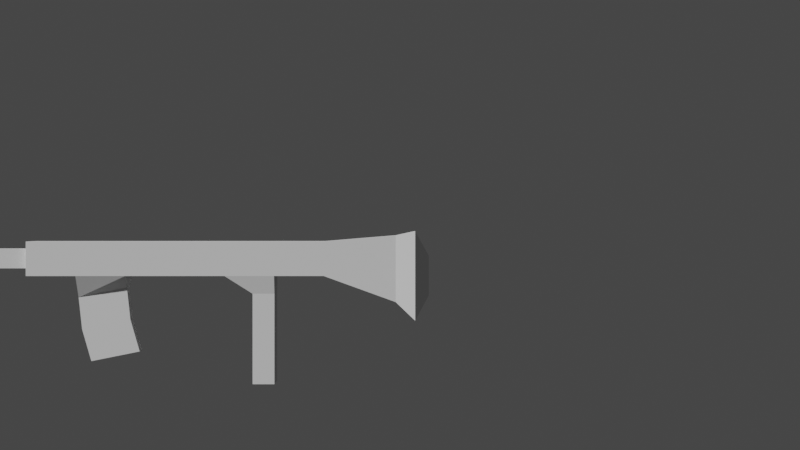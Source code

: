 # Source: Auto.blend  (saved by Blender 3.4.6; exported with 4.5.12 LTS)
import bpy
from mathutils import Matrix  # noqa: F401  (used for matrix-valued properties, if any)

bpy.ops.wm.read_factory_settings(use_empty=True)
scene = bpy.context.scene
scene.name = 'Scene'

# ---- collections
col_collection = bpy.data.collections.new('Collection'); scene.collection.children.link(col_collection)
col_gun = bpy.data.collections.new('Gun'); col_collection.children.link(col_gun)

# ---- world
world_world = bpy.data.worlds.new('World'); scene.world = world_world
world_world.use_nodes = True; world_world.node_tree.nodes.clear()
_N = world_world.node_tree.nodes; _L = world_world.node_tree.links
n0 = _N.new('ShaderNodeOutputWorld'); n0.name = 'World Output'; n0.location = (300, 300)
n1 = _N.new('ShaderNodeBackground'); n1.name = 'Background'; n1.location = (10, 300)
n1.inputs[0].default_value = (0.05088, 0.05088, 0.05088, 1.0)
_L.new(n1.outputs[0], n0.inputs[0])
n0.is_active_output = True
world_world.color = (0.05088, 0.05088, 0.05088)
world_world.use_sun_shadow = False
world_world.sun_shadow_jitter_overblur = 0.0

# ---- cameras
cam_camera = bpy.data.cameras.new('Camera')

# ---- meshes
me_cube_014 = bpy.data.meshes.new('Cube.014')
me_cube_014.from_pydata([(-0.03129, -0.1426, 0.9146), (-0.03129, -0.07384, 0.9146), (-0.03129, -0.1426, 0.3222), (-0.03129, -0.07384, 0.3222), (0.03129, -0.1426, 0.9146), (0.03129, -0.07384, 0.9146), (0.03129, -0.1426, 0.3222), (0.03129, -0.07384, 0.3222), (-0.01776, -0.1277, 0.9146), (-0.01776, -0.08871, 0.9146), (0.01776, -0.1277, 0.9146), (0.01776, -0.08871, 0.9146), (-0.01776, -0.1277, 1.214), (-0.01776, -0.08871, 1.214), (0.01776, -0.1277, 1.214), (0.01776, -0.08871, 1.214), (-0.03129, -0.1426, 0.4209), (-0.03129, -0.1426, 0.5196), (-0.03129, -0.1426, 0.6184), (-0.03129, -0.1426, 0.7171), (-0.03129, -0.1426, 0.8159), (-0.03129, -0.07384, 0.8159), (-0.03129, -0.07384, 0.7171), (-0.03129, -0.07384, 0.6184), (-0.03129, -0.07384, 0.5196), (-0.03129, -0.07384, 0.4209), (0.03129, -0.1426, 0.8159), (0.03129, -0.1426, 0.7171), (0.03129, -0.1426, 0.6184), (0.03129, -0.1426, 0.5196), (0.03129, -0.1426, 0.4209), (0.03129, -0.07384, 0.4209), (0.03129, -0.07384, 0.5196), (0.03129, -0.07384, 0.6184), (0.03129, -0.07384, 0.7171), (0.03129, -0.07384, 0.8159), (-0.01104, -0.1671, 0.7184), (-0.01104, -0.1864, 0.8152), (0.01104, -0.1864, 0.8152), (0.01104, -0.1671, 0.7184), (-0.01104, -0.2948, 0.6928), (-0.01104, -0.3142, 0.7897), (0.01104, -0.3142, 0.7897), (0.01104, -0.2948, 0.6928), (-0.01104, -0.2503, 0.8082), (0.01104, -0.2503, 0.8082), (0.01104, -0.2309, 0.7114), (-0.01104, -0.2309, 0.7114), (-0.03129, -0.1945, 0.179), (-0.03129, -0.06207, 0.179), (0.03129, -0.1945, 0.179), (0.03129, -0.06207, 0.179), (-0.04183, -0.2307, 0.1404), (-0.04183, -0.05369, 0.1404), (0.04183, -0.2307, 0.1404), (0.04183, -0.05369, 0.1404), (-0.01873, -0.1818, 0.1129), (-0.01873, -0.1026, 0.1129), (0.01873, -0.1818, 0.1129), (0.01873, -0.1026, 0.1129), (-0.02479, -0.1782, 0.4209), (-0.02479, -0.1782, 0.4644), (0.02479, -0.1782, 0.4644), (0.02479, -0.1782, 0.4209), (-0.02479, -0.3586, 0.4209), (-0.02479, -0.3586, 0.4644), (0.02479, -0.3586, 0.4644), (0.02479, -0.3586, 0.4209)], [], [(16, 25, 3, 2), (7, 6, 50, 51), (26, 35, 5, 4), (1, 0, 8, 9), (20, 26, 4, 0), (35, 21, 1, 5), (8, 10, 14, 12), (0, 4, 10, 8), (5, 1, 9, 11), (4, 5, 11, 10), (14, 15, 13, 12), (9, 8, 12, 13), (11, 9, 13, 15), (10, 11, 15, 14), (7, 3, 25, 31), (31, 25, 24, 32), (32, 24, 23, 33), (33, 23, 22, 34), (34, 22, 21, 35), (2, 6, 30, 16), (30, 29, 62, 63), (17, 29, 28, 18), (18, 28, 27, 19), (19, 27, 39, 36), (6, 7, 31, 30), (30, 31, 32, 29), (29, 32, 33, 28), (28, 33, 34, 27), (27, 34, 35, 26), (0, 1, 21, 20), (20, 21, 22, 19), (19, 22, 23, 18), (18, 23, 24, 17), (17, 24, 25, 16), (45, 44, 41, 42), (20, 19, 36, 37), (27, 26, 38, 39), (26, 20, 37, 38), (40, 43, 42, 41), (46, 45, 42, 43), (47, 46, 43, 40), (44, 47, 40, 41), (37, 36, 47, 44), (36, 39, 46, 47), (39, 38, 45, 46), (38, 37, 44, 45), (49, 51, 55, 53), (6, 2, 48, 50), (3, 7, 51, 49), (2, 3, 49, 48), (55, 54, 58, 59), (48, 49, 53, 52), (51, 50, 54, 55), (50, 48, 52, 54), (56, 57, 59, 58), (54, 52, 56, 58), (53, 55, 59, 57), (52, 53, 57, 56), (61, 60, 64, 65), (16, 30, 63, 60), (17, 16, 60, 61), (29, 17, 61, 62), (64, 67, 66, 65), (62, 61, 65, 66), (63, 62, 66, 67), (60, 63, 67, 64)])
_uv = me_cube_014.uv_layers.new(name='UVMap')
_uv.uv.foreach_set('vector', [0.375, 0.2083, 0.625, 0.2083, 0.625, 0.25, 0.375, 0.25, 0.625, 0.5, 0.375, 0.5, 0.375, 0.5, 0.625, 0.5, 0.375, 0.7083, 0.625, 0.7083, 0.625, 0.75, 0.375, 0.75, 0.625, 0.0, 0.375, 0.0, 0.375, 0.0, 0.625, 0.0, 0.125, 0.7083, 0.375, 0.7083, 0.375, 0.75, 0.125, 0.75, 0.625, 0.7083, 0.875, 0.7083, 0.875, 0.75, 0.625, 0.75, 0.125, 0.75, 0.375, 0.75, 0.375, 0.75, 0.125, 0.75, 0.125, 0.75, 0.375, 0.75, 0.375, 0.75, 0.125, 0.75, 0.625, 0.75, 0.875, 0.75, 0.875, 0.75, 0.625, 0.75, 0.375, 0.75, 0.625, 0.75, 0.625, 0.75, 0.375, 0.75, 0.375, 0.75, 0.625, 0.75, 0.625, 1.0, 0.375, 1.0, 0.625, 0.0, 0.375, 0.0, 0.375, 0.0, 0.625, 0.0, 0.625, 0.75, 0.875, 0.75, 0.875, 0.75, 0.625, 0.75, 0.375, 0.75, 0.625, 0.75, 0.625, 0.75, 0.375, 0.75, 0.625, 0.5, 0.875, 0.5, 0.875, 0.5417, 0.625, 0.5417, 0.625, 0.5417, 0.875, 0.5417, 0.875, 0.5833, 0.625, 0.5833, 0.625, 0.5833, 0.875, 0.5833, 0.875, 0.625, 0.625, 0.625, 0.625, 0.625, 0.875, 0.625, 0.875, 0.6667, 0.625, 0.6667, 0.625, 0.6667, 0.875, 0.6667, 0.875, 0.7083, 0.625, 0.7083, 0.125, 0.5, 0.375, 0.5, 0.375, 0.5417, 0.125, 0.5417, 0.375, 0.5417, 0.375, 0.5833, 0.375, 0.5833, 0.375, 0.5417, 0.125, 0.5833, 0.375, 0.5833, 0.375, 0.625, 0.125, 0.625, 0.125, 0.625, 0.375, 0.625, 0.375, 0.6667, 0.125, 0.6667, 0.125, 0.6667, 0.375, 0.6667, 0.375, 0.6667, 0.125, 0.6667, 0.375, 0.5, 0.625, 0.5, 0.625, 0.5417, 0.375, 0.5417, 0.375, 0.5417, 0.625, 0.5417, 0.625, 0.5833, 0.375, 0.5833, 0.375, 0.5833, 0.625, 0.5833, 0.625, 0.625, 0.375, 0.625, 0.375, 0.625, 0.625, 0.625, 0.625, 0.6667, 0.375, 0.6667, 0.375, 0.6667, 0.625, 0.6667, 0.625, 0.7083, 0.375, 0.7083, 0.375, 0.0, 0.625, 0.0, 0.625, 0.04167, 0.375, 0.04167, 0.375, 0.04167, 0.625, 0.04167, 0.625, 0.08333, 0.375, 0.08333, 0.375, 0.08333, 0.625, 0.08333, 0.625, 0.125, 0.375, 0.125, 0.375, 0.125, 0.625, 0.125, 0.625, 0.1667, 0.375, 0.1667, 0.375, 0.1667, 0.625, 0.1667, 0.625, 0.2083, 0.375, 0.2083, 0.375, 0.7083, 0.125, 0.7083, 0.125, 0.7083, 0.375, 0.7083, 0.375, 0.04167, 0.375, 0.08333, 0.375, 0.08333, 0.375, 0.04167, 0.375, 0.6667, 0.375, 0.7083, 0.375, 0.7083, 0.375, 0.6667, 0.375, 0.7083, 0.125, 0.7083, 0.125, 0.7083, 0.375, 0.7083, 0.125, 0.6667, 0.375, 0.6667, 0.375, 0.7083, 0.125, 0.7083, 0.375, 0.6667, 0.375, 0.7083, 0.375, 0.7083, 0.375, 0.6667, 0.125, 0.6667, 0.375, 0.6667, 0.375, 0.6667, 0.125, 0.6667, 0.375, 0.04167, 0.375, 0.08333, 0.375, 0.08333, 0.375, 0.04167, 0.375, 0.04167, 0.375, 0.08333, 0.375, 0.08333, 0.375, 0.04167, 0.125, 0.6667, 0.375, 0.6667, 0.375, 0.6667, 0.125, 0.6667, 0.375, 0.6667, 0.375, 0.7083, 0.375, 0.7083, 0.375, 0.6667, 0.375, 0.7083, 0.125, 0.7083, 0.125, 0.7083, 0.375, 0.7083, 0.875, 0.5, 0.625, 0.5, 0.625, 0.5, 0.875, 0.5, 0.375, 0.5, 0.125, 0.5, 0.125, 0.5, 0.375, 0.5, 0.875, 0.5, 0.625, 0.5, 0.625, 0.5, 0.875, 0.5, 0.375, 0.25, 0.625, 0.25, 0.625, 0.25, 0.375, 0.25, 0.625, 0.5, 0.375, 0.5, 0.375, 0.5, 0.625, 0.5, 0.375, 0.25, 0.625, 0.25, 0.625, 0.25, 0.375, 0.25, 0.625, 0.5, 0.375, 0.5, 0.375, 0.5, 0.625, 0.5, 0.375, 0.5, 0.125, 0.5, 0.125, 0.5, 0.375, 0.5, 0.375, 0.25, 0.625, 0.25, 0.625, 0.5, 0.375, 0.5, 0.375, 0.5, 0.125, 0.5, 0.125, 0.5, 0.375, 0.5, 0.875, 0.5, 0.625, 0.5, 0.625, 0.5, 0.875, 0.5, 0.375, 0.25, 0.625, 0.25, 0.625, 0.25, 0.375, 0.25, 0.375, 0.1667, 0.375, 0.2083, 0.375, 0.2083, 0.375, 0.1667, 0.125, 0.5417, 0.375, 0.5417, 0.375, 0.5417, 0.125, 0.5417, 0.375, 0.1667, 0.375, 0.2083, 0.375, 0.2083, 0.375, 0.1667, 0.375, 0.5833, 0.125, 0.5833, 0.125, 0.5833, 0.375, 0.5833, 0.125, 0.5417, 0.375, 0.5417, 0.375, 0.5833, 0.125, 0.5833, 0.375, 0.5833, 0.125, 0.5833, 0.125, 0.5833, 0.375, 0.5833, 0.375, 0.5417, 0.375, 0.5833, 0.375, 0.5833, 0.375, 0.5417, 0.125, 0.5417, 0.375, 0.5417, 0.375, 0.5417, 0.125, 0.5417])
me_cube_014.update()

# ---- objects
ob_auto = bpy.data.objects.new('Auto', me_cube_014)
ob_camera = bpy.data.objects.new('Camera', cam_camera)

# ---- transforms, parenting, visibility, modifiers, constraints
ob_auto.location = (0.0, 0.0, 0.0)
ob_auto.rotation_euler = (1.571, -0.0, 0.0)
ob_camera.location = (2.24, -0.17, -0.04172)
ob_camera.rotation_euler = (1.571, -0.0, 1.571)

# ---- collection membership
col_gun.objects.link(ob_auto)
col_gun.objects.link(ob_camera)

# ---- scene / render settings (as saved in the file)
scene.camera = ob_camera
scene.frame_start = 1; scene.frame_end = 250; scene.frame_set(1)
scene.render.engine = 'BLENDER_EEVEE_NEXT'
scene.render.film_transparent = True
scene.cycles.sampling_pattern = 'TABULATED_SOBOL'
scene.cycles.use_light_tree = False
scene.view_settings.view_transform = 'Filmic'
bpy.context.view_layer.update()

# ---- added for rendering (the .blend has no usable light): sun
light_auto_sun = bpy.data.lights.new('AutoSun', 'SUN')
light_auto_sun.energy = 3.0
light_auto_sun.angle = 0.0523599
ob_auto_sun = bpy.data.objects.new('AutoSun', light_auto_sun)
scene.collection.objects.link(ob_auto_sun)
ob_auto_sun.rotation_euler = (0.872665, 0.174533, 0.523599)
bpy.context.view_layer.update()
